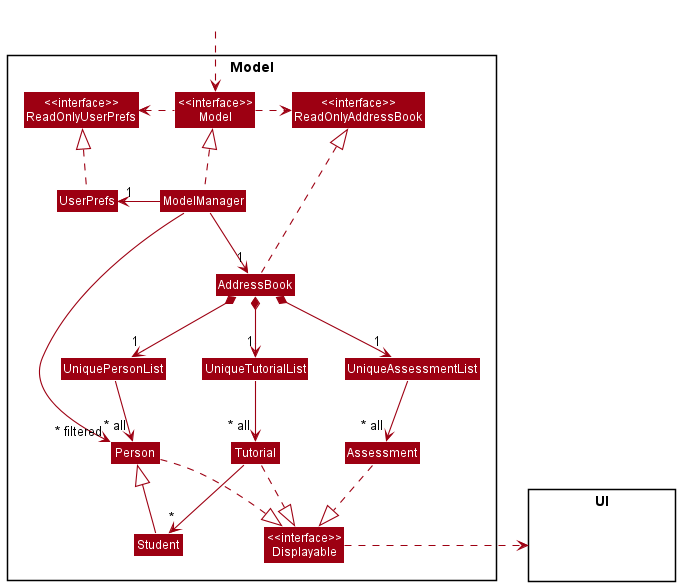

The diagram above was rendered by PlantUML. Its source (embedded in the PNG):
@startuml
!include style.puml
skinparam arrowThickness 1.1
skinparam arrowColor MODEL_COLOR
skinparam classBackgroundColor MODEL_COLOR

Package Model <<Rectangle>>{
Class "<<interface>>\nReadOnlyAddressBook" as ReadOnlyAddressBook
Class "<<interface>>\nReadOnlyUserPrefs" as ReadOnlyUserPrefs
Class "<<interface>>\nModel" as Model
Class AddressBook
Class ModelManager
Class UserPrefs

Class UniquePersonList
Class Person
Class Student

Class UniqueTutorialList
Class Tutorial

Class UniqueAssessmentList
Class Assessment

Class "<<interface>>\nDisplayable" as Displayable
}

package UI <<Rectangle>> {
Class HiddenModel #FFFFFF
}

Class HiddenOutside #FFFFFF
HiddenOutside ..> Model

AddressBook .up.|> ReadOnlyAddressBook

ModelManager .up.|> Model
Model .left.> ReadOnlyUserPrefs
Model .right.> ReadOnlyAddressBook
ModelManager -right-> "1" AddressBook
ModelManager -left-> "1" UserPrefs
UserPrefs .up.|> ReadOnlyUserPrefs

AddressBook *--> "1" UniquePersonList
UniquePersonList --> "~* all" Person
Student -up-|> Person

AddressBook *--> "1" UniqueTutorialList
UniqueTutorialList --> "~* all" Tutorial
Tutorial --> "~*" Student

AddressBook *--> "1" UniqueAssessmentList
UniqueAssessmentList --> "~* all" Assessment

ModelManager ---->  "~* filtered" Person

Tutorial .down.|> Displayable
Person ..|> Displayable
Assessment ..|> Displayable

Displayable .right.> UI

@enduml